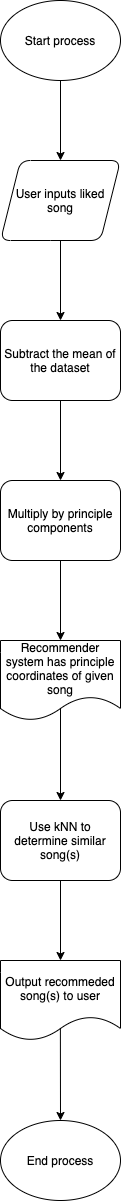

The diagram above was exported from draw.io. Its source (the exported page's mxGraphModel, read from the mxfile embedded in the PNG):
<mxGraphModel dx="660" dy="674" grid="1" gridSize="10" guides="1" tooltips="1" connect="1" arrows="1" fold="1" page="1" pageScale="1" pageWidth="850" pageHeight="1100" math="0" shadow="0">
  <root>
    <mxCell id="0" />
    <mxCell id="1" parent="0" />
    <mxCell id="2" value="Subtract the mean of the dataset" style="rounded=1;whiteSpace=wrap;html=1;" parent="1" vertex="1">
      <mxGeometry x="360" y="360" width="120" height="80" as="geometry" />
    </mxCell>
    <mxCell id="5" value="Start process" style="ellipse;whiteSpace=wrap;html=1;" parent="1" vertex="1">
      <mxGeometry x="360" y="40" width="120" height="80" as="geometry" />
    </mxCell>
    <mxCell id="7" value="User inputs liked song" style="shape=parallelogram;perimeter=parallelogramPerimeter;whiteSpace=wrap;html=1;fixedSize=1;rounded=1;" parent="1" vertex="1">
      <mxGeometry x="360" y="200" width="120" height="80" as="geometry" />
    </mxCell>
    <mxCell id="10" value="" style="endArrow=classic;html=1;entryX=0.5;entryY=0;entryDx=0;entryDy=0;exitX=0.5;exitY=1;exitDx=0;exitDy=0;" parent="1" source="5" target="7" edge="1">
      <mxGeometry width="50" height="50" relative="1" as="geometry">
        <mxPoint x="430" y="140" as="sourcePoint" />
        <mxPoint x="460" y="170" as="targetPoint" />
      </mxGeometry>
    </mxCell>
    <mxCell id="11" value="" style="endArrow=classic;html=1;exitX=0.5;exitY=1;exitDx=0;exitDy=0;entryX=0.5;entryY=0;entryDx=0;entryDy=0;" parent="1" source="7" target="2" edge="1">
      <mxGeometry width="50" height="50" relative="1" as="geometry">
        <mxPoint x="400" y="330" as="sourcePoint" />
        <mxPoint x="450" y="280" as="targetPoint" />
      </mxGeometry>
    </mxCell>
    <mxCell id="12" value="Multiply by principle components" style="rounded=1;whiteSpace=wrap;html=1;" parent="1" vertex="1">
      <mxGeometry x="360" y="520" width="120" height="80" as="geometry" />
    </mxCell>
    <mxCell id="13" value="" style="endArrow=classic;html=1;exitX=0.5;exitY=1;exitDx=0;exitDy=0;entryX=0.5;entryY=0;entryDx=0;entryDy=0;" parent="1" source="2" target="12" edge="1">
      <mxGeometry width="50" height="50" relative="1" as="geometry">
        <mxPoint x="400" y="470" as="sourcePoint" />
        <mxPoint x="450" y="420" as="targetPoint" />
      </mxGeometry>
    </mxCell>
    <mxCell id="14" value="Use kNN to determine similar song(s)" style="rounded=1;whiteSpace=wrap;html=1;" parent="1" vertex="1">
      <mxGeometry x="360" y="840" width="120" height="80" as="geometry" />
    </mxCell>
    <mxCell id="17" value="Recommender system has principle coordinates of given song" style="shape=document;whiteSpace=wrap;html=1;boundedLbl=1;rounded=0;" parent="1" vertex="1">
      <mxGeometry x="360" y="680" width="120" height="80" as="geometry" />
    </mxCell>
    <mxCell id="18" value="" style="endArrow=classic;html=1;exitX=0.5;exitY=1;exitDx=0;exitDy=0;entryX=0.5;entryY=0;entryDx=0;entryDy=0;" parent="1" source="12" target="17" edge="1">
      <mxGeometry width="50" height="50" relative="1" as="geometry">
        <mxPoint x="440" y="660" as="sourcePoint" />
        <mxPoint x="490" y="610" as="targetPoint" />
      </mxGeometry>
    </mxCell>
    <mxCell id="19" value="" style="endArrow=classic;html=1;entryX=0.5;entryY=0;entryDx=0;entryDy=0;exitX=0.5;exitY=0.847;exitDx=0;exitDy=0;exitPerimeter=0;" parent="1" source="17" target="14" edge="1">
      <mxGeometry width="50" height="50" relative="1" as="geometry">
        <mxPoint x="420" y="750" as="sourcePoint" />
        <mxPoint x="430" y="830" as="targetPoint" />
      </mxGeometry>
    </mxCell>
    <mxCell id="20" value="Output recommeded song(s) to user" style="shape=document;whiteSpace=wrap;html=1;boundedLbl=1;rounded=0;" parent="1" vertex="1">
      <mxGeometry x="360" y="1000" width="120" height="80" as="geometry" />
    </mxCell>
    <mxCell id="21" value="" style="endArrow=classic;html=1;exitX=0.5;exitY=1;exitDx=0;exitDy=0;entryX=0.5;entryY=0;entryDx=0;entryDy=0;" parent="1" source="14" target="20" edge="1">
      <mxGeometry width="50" height="50" relative="1" as="geometry">
        <mxPoint x="430" y="950" as="sourcePoint" />
        <mxPoint x="480" y="900" as="targetPoint" />
      </mxGeometry>
    </mxCell>
    <mxCell id="22" value="End process" style="ellipse;whiteSpace=wrap;html=1;rounded=0;" parent="1" vertex="1">
      <mxGeometry x="360" y="1160" width="120" height="80" as="geometry" />
    </mxCell>
    <mxCell id="23" value="" style="endArrow=classic;html=1;entryX=0.5;entryY=0;entryDx=0;entryDy=0;exitX=0.499;exitY=0.846;exitDx=0;exitDy=0;exitPerimeter=0;" parent="1" source="20" target="22" edge="1">
      <mxGeometry width="50" height="50" relative="1" as="geometry">
        <mxPoint x="420" y="1090" as="sourcePoint" />
        <mxPoint x="340" y="1160" as="targetPoint" />
      </mxGeometry>
    </mxCell>
  </root>
</mxGraphModel>